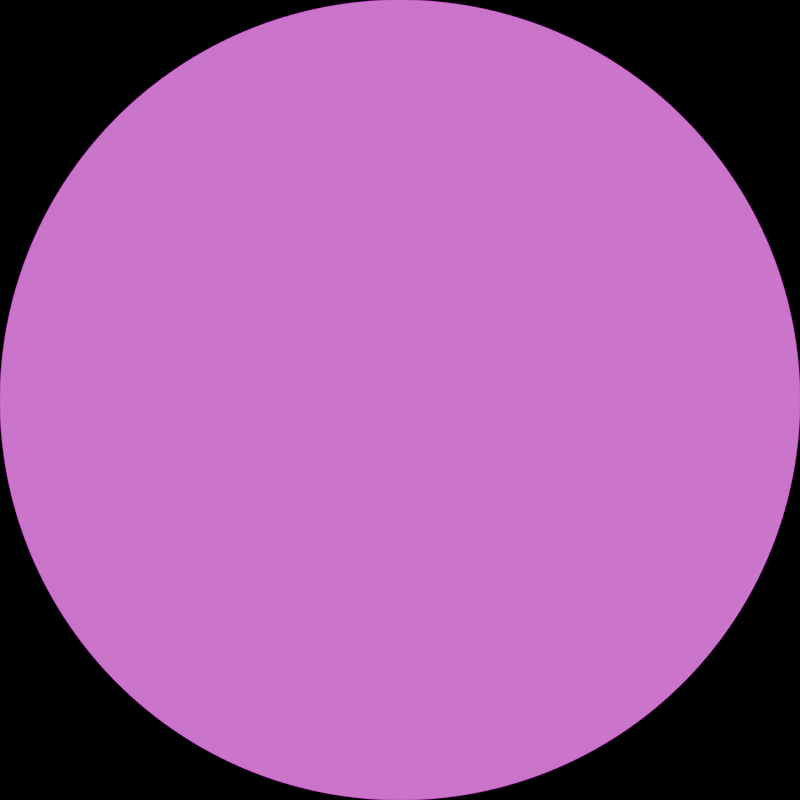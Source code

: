 # Source: Untitled.blend  (saved by Blender 4.5.87; exported with 4.5.12 LTS)
import bpy
from mathutils import Matrix  # noqa: F401  (used for matrix-valued properties, if any)

bpy.ops.wm.read_factory_settings(use_empty=True)
scene = bpy.context.scene
scene.name = 'Scene'

# ---- collections
col_collection = bpy.data.collections.new('Collection'); scene.collection.children.link(col_collection)

# ---- images (referenced by path relative to the original .blend; pixels are not part of the script)
import os
ASSET_DIR = os.environ.get("B2B_ASSET_DIR", "")  # directory of the original .blend (textures are referenced by path, not embedded)
HERE = os.path.dirname(os.path.abspath(__file__))  # packed textures are extracted next to this script under _unpacked/

def load_image(name, relpath, width, height, colorspace="sRGB"):
    """Load a texture the original file referenced (path relative to the .blend, or extracted next to this script)."""
    p = next((c for c in (os.path.join(HERE, relpath), os.path.join(ASSET_DIR, relpath)) if relpath and os.path.exists(c)), "")
    if p:
        img = bpy.data.images.load(p, check_existing=True)
        img.name = name
    else:  # same state as the original file: an image datablock whose file is absent (Cycles renders it pink)
        img = bpy.data.images.new(name, width, height)
        img.source = "FILE"
        img.filepath = "//" + (relpath or name)
    img.colorspace_settings.name = colorspace
    return img
img_starmap_2020_4k_exr = load_image('starmap_2020_4k.exr', 'starmap_2020_4k.exr', 1024, 1024, 'Linear Rec.709')

# ---- world
world_world = bpy.data.worlds.new('World'); scene.world = world_world
world_world.use_nodes = True; world_world.node_tree.nodes.clear()
_N = world_world.node_tree.nodes; _L = world_world.node_tree.links
n0 = _N.new('ShaderNodeOutputWorld'); n0.name = 'World Output'; n0.location = (200, 100)
n1 = _N.new('ShaderNodeBackground'); n1.name = 'Background'; n1.location = (-200, 100)
n2 = _N.new('ShaderNodeTexEnvironment'); n2.name = 'Environment Texture'; n2.location = (-518, 70)
n2.image = img_starmap_2020_4k_exr
_L.new(n1.outputs[0], n0.inputs[0])
_L.new(n2.outputs[0], n1.inputs[0])
n0.is_active_output = True
world_world.color = (0.05088, 0.05088, 0.05088)
world_world.sun_shadow_jitter_overblur = 0.0

# ---- cameras
cam_camera_001 = bpy.data.cameras.new('Camera.001')
cam_camera_001.type = 'PANO'
cam_camera_001.lens = 1.0
cam_camera_001.panorama_type = 'MIRRORBALL'
cam_camera_001.fisheye_fov = 6.283
cam_camera_001.latitude_min = -1.57
cam_camera_001.latitude_max = -0.5498
cam_camera_001.fisheye_polynomial_k0 = 0.0
cam_camera_001.fisheye_polynomial_k1 = -0.1745
cam_camera_001.fisheye_polynomial_k2 = 0.0
cam_camera_001.fisheye_polynomial_k3 = 0.0
cam_camera_001.central_cylindrical_radius = 0.15

# ---- objects
ob_camera = bpy.data.objects.new('Camera', cam_camera_001)

# ---- transforms, parenting, visibility, modifiers, constraints
ob_camera.location = (0.0, 0.0, 0.0)

# ---- collection membership
col_collection.objects.link(ob_camera)

# ---- scene / render settings (as saved in the file)
scene.camera = ob_camera
scene.frame_start = 1; scene.frame_end = 360; scene.frame_set(1)
scene.render.engine = 'CYCLES'
scene.render.resolution_x = 1440
scene.render.resolution_y = 1440
scene.render.use_motion_blur = True
scene.render.motion_blur_shutter = 0.01
scene.render.motion_blur_position = 'START'
scene.render.use_border = True
scene.cycles.samples = 3
bpy.context.view_layer.update()

# ---- added for rendering (the .blend has no usable light): sun
light_auto_sun = bpy.data.lights.new('AutoSun', 'SUN')
light_auto_sun.energy = 3.0
light_auto_sun.angle = 0.0523599
ob_auto_sun = bpy.data.objects.new('AutoSun', light_auto_sun)
scene.collection.objects.link(ob_auto_sun)
ob_auto_sun.rotation_euler = (0.872665, 0.174533, 0.523599)
bpy.context.view_layer.update()
